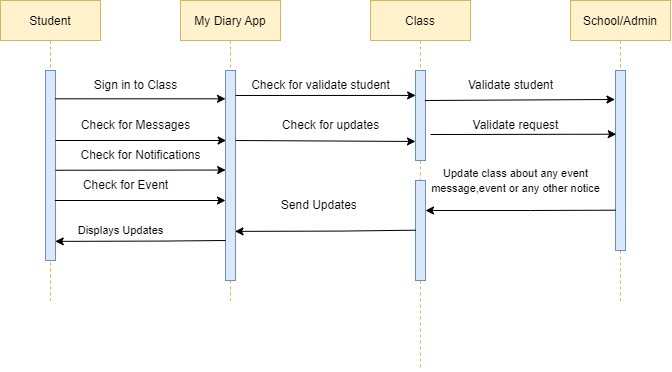

The diagram above was exported from draw.io. Its source (the exported page's mxGraphModel, read from the mxfile embedded in the PNG):
<mxGraphModel dx="865" dy="456" grid="1" gridSize="10" guides="1" tooltips="1" connect="1" arrows="1" fold="1" page="1" pageScale="1" pageWidth="850" pageHeight="1100" math="0" shadow="0">
  <root>
    <mxCell id="0" />
    <mxCell id="1" parent="0" />
    <mxCell id="3nuBFxr9cyL0pnOWT2aG-1" value="Student" style="shape=umlLifeline;perimeter=lifelinePerimeter;container=1;collapsible=0;recursiveResize=0;rounded=0;shadow=0;strokeWidth=1;fillColor=#fff2cc;strokeColor=#d6b656;" parent="1" vertex="1">
      <mxGeometry x="120" y="80" width="100" height="300" as="geometry" />
    </mxCell>
    <mxCell id="3nuBFxr9cyL0pnOWT2aG-2" value="" style="points=[];perimeter=orthogonalPerimeter;rounded=0;shadow=0;strokeWidth=1;fillColor=#dae8fc;strokeColor=#6c8ebf;" parent="3nuBFxr9cyL0pnOWT2aG-1" vertex="1">
      <mxGeometry x="45" y="70" width="10" height="190" as="geometry" />
    </mxCell>
    <mxCell id="3nuBFxr9cyL0pnOWT2aG-5" value="My Diary App" style="shape=umlLifeline;perimeter=lifelinePerimeter;container=1;collapsible=0;recursiveResize=0;rounded=0;shadow=0;strokeWidth=1;fillColor=#fff2cc;strokeColor=#d6b656;" parent="1" vertex="1">
      <mxGeometry x="300" y="80" width="100" height="300" as="geometry" />
    </mxCell>
    <mxCell id="3nuBFxr9cyL0pnOWT2aG-6" value="" style="points=[];perimeter=orthogonalPerimeter;rounded=0;shadow=0;strokeWidth=1;fillColor=#dae8fc;strokeColor=#6c8ebf;" parent="3nuBFxr9cyL0pnOWT2aG-5" vertex="1">
      <mxGeometry x="45" y="70" width="10" height="210" as="geometry" />
    </mxCell>
    <mxCell id="yVUbY-9IM9ZHEdj6lO6R-15" value="" style="endArrow=classic;html=1;rounded=0;exitX=0.936;exitY=0.149;exitDx=0;exitDy=0;exitPerimeter=0;" edge="1" parent="3nuBFxr9cyL0pnOWT2aG-5">
      <mxGeometry width="50" height="50" relative="1" as="geometry">
        <mxPoint x="-125" y="140.00000000000006" as="sourcePoint" />
        <mxPoint x="45.639999999999986" y="140.00000000000006" as="targetPoint" />
        <Array as="points" />
      </mxGeometry>
    </mxCell>
    <mxCell id="yVUbY-9IM9ZHEdj6lO6R-17" value="" style="endArrow=classic;html=1;rounded=0;exitX=0.936;exitY=0.149;exitDx=0;exitDy=0;exitPerimeter=0;" edge="1" parent="3nuBFxr9cyL0pnOWT2aG-5">
      <mxGeometry width="50" height="50" relative="1" as="geometry">
        <mxPoint x="-125.63999999999999" y="200.00000000000006" as="sourcePoint" />
        <mxPoint x="45" y="200.00000000000006" as="targetPoint" />
        <Array as="points" />
      </mxGeometry>
    </mxCell>
    <mxCell id="yVUbY-9IM9ZHEdj6lO6R-1" value="Class" style="shape=umlLifeline;perimeter=lifelinePerimeter;container=1;collapsible=0;recursiveResize=0;rounded=0;shadow=0;strokeWidth=1;fillColor=#fff2cc;strokeColor=#d6b656;" vertex="1" parent="1">
      <mxGeometry x="490" y="80" width="100" height="370" as="geometry" />
    </mxCell>
    <mxCell id="yVUbY-9IM9ZHEdj6lO6R-2" value="" style="points=[];perimeter=orthogonalPerimeter;rounded=0;shadow=0;strokeWidth=1;fillColor=#dae8fc;strokeColor=#6c8ebf;" vertex="1" parent="yVUbY-9IM9ZHEdj6lO6R-1">
      <mxGeometry x="45" y="70" width="10" height="90" as="geometry" />
    </mxCell>
    <mxCell id="yVUbY-9IM9ZHEdj6lO6R-24" value="" style="endArrow=classic;html=1;rounded=0;exitX=1.007;exitY=0.119;exitDx=0;exitDy=0;exitPerimeter=0;" edge="1" parent="yVUbY-9IM9ZHEdj6lO6R-1">
      <mxGeometry width="50" height="50" relative="1" as="geometry">
        <mxPoint x="-134.92999999999995" y="139.99999999999997" as="sourcePoint" />
        <mxPoint x="45" y="140.96" as="targetPoint" />
        <Array as="points" />
      </mxGeometry>
    </mxCell>
    <mxCell id="yVUbY-9IM9ZHEdj6lO6R-23" value="" style="points=[];perimeter=orthogonalPerimeter;rounded=0;shadow=0;strokeWidth=1;fillColor=#dae8fc;strokeColor=#6c8ebf;" vertex="1" parent="yVUbY-9IM9ZHEdj6lO6R-1">
      <mxGeometry x="45" y="180" width="10" height="100" as="geometry" />
    </mxCell>
    <mxCell id="yVUbY-9IM9ZHEdj6lO6R-5" value="" style="endArrow=classic;html=1;rounded=0;exitX=0.936;exitY=0.149;exitDx=0;exitDy=0;exitPerimeter=0;" edge="1" parent="1" source="3nuBFxr9cyL0pnOWT2aG-2" target="3nuBFxr9cyL0pnOWT2aG-6">
      <mxGeometry width="50" height="50" relative="1" as="geometry">
        <mxPoint x="370" y="250" as="sourcePoint" />
        <mxPoint x="420" y="200" as="targetPoint" />
        <Array as="points" />
      </mxGeometry>
    </mxCell>
    <mxCell id="yVUbY-9IM9ZHEdj6lO6R-6" value="Sign in to Class" style="text;html=1;align=center;verticalAlign=middle;resizable=0;points=[];autosize=1;strokeColor=none;fillColor=none;" vertex="1" parent="1">
      <mxGeometry x="200" y="150" width="110" height="30" as="geometry" />
    </mxCell>
    <mxCell id="yVUbY-9IM9ZHEdj6lO6R-9" value="School/Admin" style="shape=umlLifeline;perimeter=lifelinePerimeter;container=1;collapsible=0;recursiveResize=0;rounded=0;shadow=0;strokeWidth=1;fillColor=#fff2cc;strokeColor=#d6b656;" vertex="1" parent="1">
      <mxGeometry x="690" y="80" width="100" height="300" as="geometry" />
    </mxCell>
    <mxCell id="yVUbY-9IM9ZHEdj6lO6R-10" value="" style="points=[];perimeter=orthogonalPerimeter;rounded=0;shadow=0;strokeWidth=1;fillColor=#dae8fc;strokeColor=#6c8ebf;" vertex="1" parent="yVUbY-9IM9ZHEdj6lO6R-9">
      <mxGeometry x="45" y="70" width="10" height="180" as="geometry" />
    </mxCell>
    <mxCell id="yVUbY-9IM9ZHEdj6lO6R-11" value="" style="endArrow=classic;html=1;rounded=0;exitX=1.007;exitY=0.119;exitDx=0;exitDy=0;exitPerimeter=0;entryX=-0.056;entryY=0.161;entryDx=0;entryDy=0;entryPerimeter=0;" edge="1" parent="1" target="yVUbY-9IM9ZHEdj6lO6R-10">
      <mxGeometry width="50" height="50" relative="1" as="geometry">
        <mxPoint x="544.36" y="180" as="sourcePoint" />
        <mxPoint x="715" y="180" as="targetPoint" />
        <Array as="points" />
      </mxGeometry>
    </mxCell>
    <mxCell id="yVUbY-9IM9ZHEdj6lO6R-12" value="Check for validate student" style="text;html=1;align=center;verticalAlign=middle;resizable=0;points=[];autosize=1;strokeColor=none;fillColor=none;" vertex="1" parent="1">
      <mxGeometry x="360" y="150" width="160" height="30" as="geometry" />
    </mxCell>
    <mxCell id="yVUbY-9IM9ZHEdj6lO6R-13" value="Validate student" style="text;html=1;align=center;verticalAlign=middle;resizable=0;points=[];autosize=1;strokeColor=none;fillColor=none;" vertex="1" parent="1">
      <mxGeometry x="575" y="150" width="110" height="30" as="geometry" />
    </mxCell>
    <mxCell id="yVUbY-9IM9ZHEdj6lO6R-14" value="Check for Messages" style="text;html=1;align=center;verticalAlign=middle;resizable=0;points=[];autosize=1;strokeColor=none;fillColor=none;" vertex="1" parent="1">
      <mxGeometry x="190" y="190" width="130" height="30" as="geometry" />
    </mxCell>
    <mxCell id="yVUbY-9IM9ZHEdj6lO6R-16" value="" style="endArrow=classic;html=1;rounded=0;exitX=1.01;exitY=0.525;exitDx=0;exitDy=0;exitPerimeter=0;entryX=0.012;entryY=0.474;entryDx=0;entryDy=0;entryPerimeter=0;" edge="1" parent="1" source="3nuBFxr9cyL0pnOWT2aG-2" target="3nuBFxr9cyL0pnOWT2aG-6">
      <mxGeometry width="50" height="50" relative="1" as="geometry">
        <mxPoint x="180" y="250.00000000000006" as="sourcePoint" />
        <mxPoint x="340" y="250" as="targetPoint" />
        <Array as="points" />
      </mxGeometry>
    </mxCell>
    <mxCell id="yVUbY-9IM9ZHEdj6lO6R-18" value="Check for Notifications" style="text;html=1;align=center;verticalAlign=middle;resizable=0;points=[];autosize=1;strokeColor=none;fillColor=none;" vertex="1" parent="1">
      <mxGeometry x="190" y="220" width="140" height="30" as="geometry" />
    </mxCell>
    <mxCell id="yVUbY-9IM9ZHEdj6lO6R-19" value="Check for Event" style="text;html=1;align=center;verticalAlign=middle;resizable=0;points=[];autosize=1;strokeColor=none;fillColor=none;" vertex="1" parent="1">
      <mxGeometry x="190" y="250" width="110" height="30" as="geometry" />
    </mxCell>
    <mxCell id="yVUbY-9IM9ZHEdj6lO6R-21" value="Check for updates" style="text;html=1;align=center;verticalAlign=middle;resizable=0;points=[];autosize=1;strokeColor=none;fillColor=none;" vertex="1" parent="1">
      <mxGeometry x="390" y="190" width="120" height="30" as="geometry" />
    </mxCell>
    <mxCell id="yVUbY-9IM9ZHEdj6lO6R-22" value="" style="endArrow=classic;html=1;rounded=0;exitX=0;exitY=0.776;exitDx=0;exitDy=0;exitPerimeter=0;" edge="1" parent="1" source="yVUbY-9IM9ZHEdj6lO6R-10" target="yVUbY-9IM9ZHEdj6lO6R-23">
      <mxGeometry width="50" height="50" relative="1" as="geometry">
        <mxPoint x="730" y="290" as="sourcePoint" />
        <mxPoint x="550" y="290" as="targetPoint" />
        <Array as="points">
          <mxPoint x="650" y="290" />
        </Array>
      </mxGeometry>
    </mxCell>
    <mxCell id="yVUbY-9IM9ZHEdj6lO6R-25" value="&lt;font style=&quot;font-size: 11px;&quot;&gt;Update class about any event&lt;br&gt;message,event or any other notice&lt;/font&gt;" style="text;html=1;align=center;verticalAlign=middle;resizable=0;points=[];autosize=1;strokeColor=none;fillColor=none;strokeWidth=1;" vertex="1" parent="1">
      <mxGeometry x="540" y="240" width="190" height="40" as="geometry" />
    </mxCell>
    <mxCell id="yVUbY-9IM9ZHEdj6lO6R-7" value="" style="endArrow=classic;html=1;rounded=0;exitX=1.007;exitY=0.119;exitDx=0;exitDy=0;exitPerimeter=0;entryX=0.011;entryY=0.277;entryDx=0;entryDy=0;entryPerimeter=0;" edge="1" parent="1" source="3nuBFxr9cyL0pnOWT2aG-6" target="yVUbY-9IM9ZHEdj6lO6R-2">
      <mxGeometry width="50" height="50" relative="1" as="geometry">
        <mxPoint x="364.36" y="180" as="sourcePoint" />
        <mxPoint x="520" y="185" as="targetPoint" />
        <Array as="points" />
      </mxGeometry>
    </mxCell>
    <mxCell id="yVUbY-9IM9ZHEdj6lO6R-26" value="" style="endArrow=classic;html=1;rounded=0;entryX=0.91;entryY=0.103;entryDx=0;entryDy=0;entryPerimeter=0;exitX=0.056;exitY=0.497;exitDx=0;exitDy=0;exitPerimeter=0;" edge="1" parent="1" source="yVUbY-9IM9ZHEdj6lO6R-23">
      <mxGeometry width="50" height="50" relative="1" as="geometry">
        <mxPoint x="530" y="310" as="sourcePoint" />
        <mxPoint x="354.5099999999999" y="310.87999999999994" as="targetPoint" />
        <Array as="points">
          <mxPoint x="460.40999999999997" y="310.58" />
        </Array>
      </mxGeometry>
    </mxCell>
    <mxCell id="yVUbY-9IM9ZHEdj6lO6R-27" value="Send Updates&amp;nbsp;" style="text;html=1;align=center;verticalAlign=middle;resizable=0;points=[];autosize=1;strokeColor=none;fillColor=none;" vertex="1" parent="1">
      <mxGeometry x="390" y="270" width="100" height="30" as="geometry" />
    </mxCell>
    <mxCell id="yVUbY-9IM9ZHEdj6lO6R-28" value="" style="endArrow=classic;html=1;rounded=0;entryX=0.072;entryY=0.354;entryDx=0;entryDy=0;entryPerimeter=0;" edge="1" parent="1" target="yVUbY-9IM9ZHEdj6lO6R-10">
      <mxGeometry width="50" height="50" relative="1" as="geometry">
        <mxPoint x="550" y="214" as="sourcePoint" />
        <mxPoint x="735" y="220.00000000000003" as="targetPoint" />
        <Array as="points" />
      </mxGeometry>
    </mxCell>
    <mxCell id="yVUbY-9IM9ZHEdj6lO6R-29" value="Validate request" style="text;html=1;align=center;verticalAlign=middle;resizable=0;points=[];autosize=1;strokeColor=none;fillColor=none;" vertex="1" parent="1">
      <mxGeometry x="580" y="190" width="110" height="30" as="geometry" />
    </mxCell>
    <mxCell id="yVUbY-9IM9ZHEdj6lO6R-30" value="" style="endArrow=classic;html=1;rounded=0;entryX=0.91;entryY=0.103;entryDx=0;entryDy=0;entryPerimeter=0;" edge="1" parent="1">
      <mxGeometry width="50" height="50" relative="1" as="geometry">
        <mxPoint x="345.26" y="320" as="sourcePoint" />
        <mxPoint x="174.73999999999987" y="320.8799999999999" as="targetPoint" />
        <Array as="points">
          <mxPoint x="280.64" y="320.58" />
        </Array>
      </mxGeometry>
    </mxCell>
    <mxCell id="yVUbY-9IM9ZHEdj6lO6R-31" value="Displays Updates" style="text;html=1;align=center;verticalAlign=middle;resizable=0;points=[];autosize=1;strokeColor=none;fillColor=none;fontSize=11;" vertex="1" parent="1">
      <mxGeometry x="185" y="295" width="110" height="30" as="geometry" />
    </mxCell>
  </root>
</mxGraphModel>